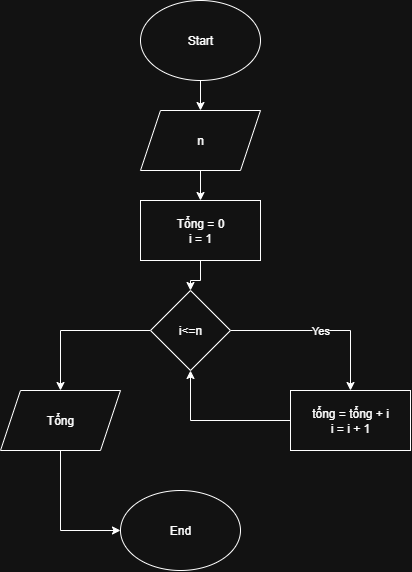

The diagram above was exported from draw.io. Its source (the exported page's mxGraphModel, read from the mxfile embedded in the PNG):
<mxGraphModel dx="1123" dy="710" grid="1" gridSize="10" guides="1" tooltips="1" connect="1" arrows="1" fold="1" page="1" pageScale="1" pageWidth="3300" pageHeight="4681" math="0" shadow="0">
  <root>
    <mxCell id="0" />
    <mxCell id="1" parent="0" />
    <mxCell id="7sPbs15adKkJ9duorw6H-5" value="" style="edgeStyle=orthogonalEdgeStyle;rounded=0;orthogonalLoop=1;jettySize=auto;html=1;" parent="1" source="7sPbs15adKkJ9duorw6H-1" target="7sPbs15adKkJ9duorw6H-4" edge="1">
      <mxGeometry relative="1" as="geometry" />
    </mxCell>
    <mxCell id="7sPbs15adKkJ9duorw6H-1" value="Start" style="ellipse;whiteSpace=wrap;html=1;" parent="1" vertex="1">
      <mxGeometry x="340" y="50" width="120" height="80" as="geometry" />
    </mxCell>
    <mxCell id="7sPbs15adKkJ9duorw6H-7" value="" style="edgeStyle=orthogonalEdgeStyle;rounded=0;orthogonalLoop=1;jettySize=auto;html=1;" parent="1" source="7sPbs15adKkJ9duorw6H-4" target="7sPbs15adKkJ9duorw6H-6" edge="1">
      <mxGeometry relative="1" as="geometry" />
    </mxCell>
    <mxCell id="7sPbs15adKkJ9duorw6H-4" value="n" style="shape=parallelogram;perimeter=parallelogramPerimeter;whiteSpace=wrap;html=1;fixedSize=1;" parent="1" vertex="1">
      <mxGeometry x="340" y="160" width="120" height="60" as="geometry" />
    </mxCell>
    <mxCell id="RUIN1BCfrqMGmBN_dza2-1" style="edgeStyle=orthogonalEdgeStyle;rounded=0;orthogonalLoop=1;jettySize=auto;html=1;" edge="1" parent="1" source="7sPbs15adKkJ9duorw6H-6" target="7sPbs15adKkJ9duorw6H-8">
      <mxGeometry relative="1" as="geometry" />
    </mxCell>
    <mxCell id="7sPbs15adKkJ9duorw6H-6" value="Tổng = 0&lt;div&gt;i = 1&lt;/div&gt;" style="whiteSpace=wrap;html=1;" parent="1" vertex="1">
      <mxGeometry x="340" y="250" width="120" height="60" as="geometry" />
    </mxCell>
    <mxCell id="7sPbs15adKkJ9duorw6H-16" value="Yes" style="edgeStyle=orthogonalEdgeStyle;rounded=0;orthogonalLoop=1;jettySize=auto;html=1;" parent="1" source="7sPbs15adKkJ9duorw6H-8" target="7sPbs15adKkJ9duorw6H-15" edge="1">
      <mxGeometry relative="1" as="geometry" />
    </mxCell>
    <mxCell id="7sPbs15adKkJ9duorw6H-22" style="edgeStyle=orthogonalEdgeStyle;rounded=0;orthogonalLoop=1;jettySize=auto;html=1;entryX=0.5;entryY=0;entryDx=0;entryDy=0;" parent="1" source="7sPbs15adKkJ9duorw6H-8" target="7sPbs15adKkJ9duorw6H-19" edge="1">
      <mxGeometry relative="1" as="geometry" />
    </mxCell>
    <mxCell id="7sPbs15adKkJ9duorw6H-8" value="i&amp;lt;=n" style="rhombus;whiteSpace=wrap;html=1;" parent="1" vertex="1">
      <mxGeometry x="350" y="340" width="80" height="80" as="geometry" />
    </mxCell>
    <mxCell id="bevWAPUi2tCykJRjEgVg-2" style="edgeStyle=orthogonalEdgeStyle;rounded=0;orthogonalLoop=1;jettySize=auto;html=1;entryX=0.5;entryY=1;entryDx=0;entryDy=0;" parent="1" source="7sPbs15adKkJ9duorw6H-15" target="7sPbs15adKkJ9duorw6H-8" edge="1">
      <mxGeometry relative="1" as="geometry" />
    </mxCell>
    <mxCell id="7sPbs15adKkJ9duorw6H-15" value="tổng = tổng + i&lt;div&gt;i = i + 1&lt;/div&gt;" style="whiteSpace=wrap;html=1;" parent="1" vertex="1">
      <mxGeometry x="490" y="440" width="120" height="60" as="geometry" />
    </mxCell>
    <mxCell id="bevWAPUi2tCykJRjEgVg-1" style="edgeStyle=orthogonalEdgeStyle;rounded=0;orthogonalLoop=1;jettySize=auto;html=1;entryX=0;entryY=0.5;entryDx=0;entryDy=0;" parent="1" source="7sPbs15adKkJ9duorw6H-19" target="7sPbs15adKkJ9duorw6H-20" edge="1">
      <mxGeometry relative="1" as="geometry">
        <Array as="points">
          <mxPoint x="260" y="580" />
        </Array>
      </mxGeometry>
    </mxCell>
    <mxCell id="7sPbs15adKkJ9duorw6H-19" value="Tổng" style="shape=parallelogram;perimeter=parallelogramPerimeter;whiteSpace=wrap;html=1;fixedSize=1;" parent="1" vertex="1">
      <mxGeometry x="200" y="440" width="120" height="60" as="geometry" />
    </mxCell>
    <mxCell id="7sPbs15adKkJ9duorw6H-20" value="End" style="ellipse;whiteSpace=wrap;html=1;" parent="1" vertex="1">
      <mxGeometry x="320" y="540" width="120" height="80" as="geometry" />
    </mxCell>
  </root>
</mxGraphModel>